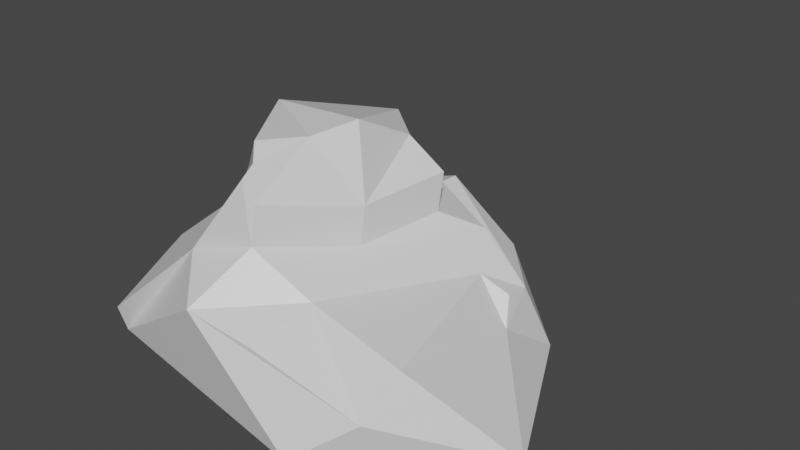 # Source: Rock.blend  (saved by Blender 2.90.8; exported with 4.5.12 LTS)
import bpy
from mathutils import Matrix  # noqa: F401  (used for matrix-valued properties, if any)

bpy.ops.wm.read_factory_settings(use_empty=True)
scene = bpy.context.scene
scene.name = 'Scene'

# ---- collections
col_collection = bpy.data.collections.new('Collection'); scene.collection.children.link(col_collection)

# ---- materials (node trees are filled in below, after node groups)
mat_material = bpy.data.materials.new('Material')
mat_material.alpha_threshold = 0.0
mat_material.use_transparent_shadow = False
mat_material.line_color = (0.0, 0.0, 0.0, 1.0)

# ---- material node trees
mat_material.use_nodes = True; mat_material.node_tree.nodes.clear()
_N = mat_material.node_tree.nodes; _L = mat_material.node_tree.links
n0 = _N.new('ShaderNodeOutputMaterial'); n0.name = 'Material Output'; n0.location = (300, 300)
n1 = _N.new('ShaderNodeBsdfPrincipled'); n1.name = 'Principled BSDF'; n1.location = (10, 300)
n1.distribution = 'GGX'
n1.subsurface_method = 'BURLEY'
n1.inputs[2].default_value = 0.4
n1.inputs[3].default_value = 1.45
n1.inputs[27].default_value = (0.0, 0.0, 0.0, 1.0)
n1.inputs[28].default_value = 1.0
_L.new(n1.outputs[0], n0.inputs[0])
n0.is_active_output = True

# ---- world
world_world = bpy.data.worlds.new('World'); scene.world = world_world
world_world.use_nodes = True; world_world.node_tree.nodes.clear()
_N = world_world.node_tree.nodes; _L = world_world.node_tree.links
n0 = _N.new('ShaderNodeOutputWorld'); n0.name = 'World Output'; n0.location = (300, 300)
n1 = _N.new('ShaderNodeBackground'); n1.name = 'Background'; n1.location = (10, 300)
n1.inputs[0].default_value = (0.05088, 0.05088, 0.05088, 1.0)
_L.new(n1.outputs[0], n0.inputs[0])
n0.is_active_output = True
world_world.color = (0.05088, 0.05088, 0.05088)
world_world.use_sun_shadow = False
world_world.sun_shadow_jitter_overblur = 0.0

# ---- meshes
me_cube = bpy.data.meshes.new('Cube')
me_cube.from_pydata([(-2.501, -3.68, 0.5974), (-2.645, 1.296, -0.05801), (-2.645, -3.424, -0.05801), (1.419, -1.497, 2.282), (0.5275, -3.096, 2.609), (0.1468, -4.197, 1.813), (1.819, 0.07986, 2.45), (0.5982, 1.01, 2.031), (1.085, 1.136, 2.422), (0.3572, -3.049, 3.729), (-0.6894, -3.303, 2.248), (-1.647, -1.39, 2.235), (-2.371, -2.198, 1.508), (-2.185, 1.578, 1.243), (-1.466, 0.941, 2.079), (3.263, -3.614, 0.7199), (1.362, -3.98, 1.482), (3.276, 0.2118, 1.27), (3.274, 0.7275, 1.172), (3.487, -0.1313, 0.8203), (3.622, 1.116, -0.06638), (2.248, -4.252, -0.06638), (5.12, -1.922, -0.06638), (3.487, -2.924, 1.446), (1.618, -2.889, 1.909), (2.739, 0.09654, 1.538), (2.37, 0.703, 2.065), (-2.168, 1.957, 1.235), (0.1667, 2.34, 1.663), (1.075, 1.924, 1.974), (1.102, 1.514, 2.414), (-2.628, 2.821, -0.06638), (-0.4754, 3.746, -0.06638), (2.417, 1.586, 1.391), (2.017, 1.927, 1.232), (1.654, 2.868, -0.06638), (2.852, 1.764, -0.06638), (0.5507, -2.988, 3.319), (0.6301, -1.785, 4.127), (1.042, -1.066, 4.31), (1.442, -1.389, 2.996), (0.3641, -2.799, 3.916), (0.08235, -2.484, 4.131), (1.842, 0.1888, 3.167), (1.199, 0.04881, 3.726), (0.4523, 0.6405, 3.827), (0.6216, 1.119, 2.749), (-1.744, -1.002, 2.673), (-1.034, -0.8373, 4.081), (-1.807, 0.7546, 2.688), (-0.8606, 0.557, 3.626)], [], [(5, 16, 24), (14, 49, 46), (12, 0, 10), (34, 33, 20, 36), (11, 10, 9, 41), (26, 18, 8), (8, 7, 6), (4, 9, 10), (4, 5, 24), (2, 0, 12, 1), (15, 16, 5, 21), (7, 8, 13), (2, 1, 31, 32, 35, 36, 20, 22, 21), (20, 19, 22), (18, 17, 19), (4, 24, 26, 3), (15, 23, 24), (25, 19, 17), (9, 4, 37), (14, 11, 47), (6, 7, 46, 43), (42, 41, 38), (48, 39, 45), (1, 12, 13, 27, 31), (18, 33, 30), (28, 29, 35), (28, 27, 30), (27, 28, 32), (9, 37, 38, 41), (30, 33, 34), (38, 37, 40), (18, 26, 24, 25), (44, 43, 46), (44, 39, 40), (42, 48, 47), (50, 49, 47), (11, 14, 13, 12), (13, 8, 30, 27), (39, 48, 38), (38, 48, 42), (48, 45, 50), (39, 44, 45), (14, 46, 7), (21, 5, 2), (2, 10, 0), (5, 10, 2), (50, 45, 46, 49), (3, 26, 6), (8, 6, 26), (4, 10, 5), (10, 11, 12), (7, 13, 14), (6, 43, 40, 3), (18, 19, 20), (15, 21, 22), (25, 24, 23), (15, 24, 16), (18, 25, 17), (19, 23, 22), (22, 23, 15), (23, 19, 25), (11, 41, 47), (14, 47, 49), (18, 30, 8), (32, 28, 35), (35, 29, 34), (20, 33, 18), (28, 30, 29), (27, 32, 31), (34, 36, 35), (30, 34, 29), (38, 40, 39), (44, 46, 45), (44, 40, 43), (42, 47, 41), (50, 47, 48), (3, 40, 37, 4)])
_uv = me_cube.uv_layers.new(name='UVMap')
_uv.uv.foreach_set('vector', [0.6283, 0.4095, 0.5541, 0.4852, 0.5935, 0.529, 0.8408, 0.7158, 0.8408, 0.7158, 0.7159, 0.7412, 0.5924, 0.1943, 0.5014, 0.25, 0.594, 0.336, 0.5156, 0.7729, 0.5401, 0.7577, 0.375, 0.7618, 0.375, 0.7618, 0.8433, 0.5948, 0.7882, 0.5184, 0.7231, 0.5292, 0.7231, 0.5292, 0.5996, 0.7029, 0.5401, 0.7577, 0.6016, 0.8175, 0.6926, 0.729, 0.7159, 0.7412, 0.6556, 0.6602, 0.7103, 0.5314, 0.7231, 0.5292, 0.7521, 0.5, 0.7103, 0.5314, 0.7113, 0.5, 0.6634, 0.5522, 0.375, 0.25, 0.5014, 0.25, 0.5924, 0.1943, 0.375, 0.0, 0.5212, 0.5089, 0.5463, 0.4838, 0.5803, 0.4006, 0.375, 0.4883, 0.7159, 0.7412, 0.7153, 0.75, 0.875, 0.75, 0.125, 0.5, 0.125, 0.75, 0.125, 0.75, 0.4256, 0.9811, 0.418, 0.7777, 0.375, 0.7626, 0.3632, 0.75, 0.4028, 0.5106, 0.3633, 0.5, 0.3632, 0.75, 0.4026, 0.7375, 0.4028, 0.5106, 0.5401, 0.7577, 0.5227, 0.7349, 0.4026, 0.7375, 0.7103, 0.5314, 0.6634, 0.5522, 0.612, 0.6881, 0.6624, 0.5938, 0.5212, 0.5089, 0.5449, 0.535, 0.5935, 0.529, 0.5725, 0.693, 0.4026, 0.7375, 0.5227, 0.7349, 0.7231, 0.5292, 0.7103, 0.5314, 0.7103, 0.5314, 0.8408, 0.7158, 0.8433, 0.5948, 0.8433, 0.5948, 0.6556, 0.6602, 0.7159, 0.7412, 0.7159, 0.7412, 0.6556, 0.6602, 0.7414, 0.5477, 0.7231, 0.5292, 0.702, 0.5502, 0.812, 0.6129, 0.6901, 0.6027, 0.7291, 0.6984, 0.375, 0.0, 0.5924, 0.1943, 0.5484, 0.0, 0.5484, 0.0, 0.375, 0.0, 0.5401, 0.7577, 0.5401, 0.7577, 0.6016, 0.8175, 0.5021, 0.9811, 0.568, 0.8195, 0.418, 0.7777, 0.5021, 0.9811, 0.5488, 0.9986, 0.6016, 0.8175, 0.5368, 1.0, 0.5021, 0.9811, 0.4256, 0.9811, 0.7231, 0.5292, 0.7103, 0.5314, 0.702, 0.5502, 0.7231, 0.5292, 0.6016, 0.8175, 0.5401, 0.7577, 0.5156, 0.7729, 0.702, 0.5502, 0.7103, 0.5314, 0.6624, 0.5938, 0.5401, 0.7577, 0.5996, 0.7029, 0.5996, 0.5383, 0.5725, 0.693, 0.6878, 0.6589, 0.6556, 0.6602, 0.7159, 0.7412, 0.6878, 0.6589, 0.6901, 0.6027, 0.6624, 0.5938, 0.7414, 0.5477, 0.812, 0.6129, 0.8433, 0.5948, 0.8057, 0.6884, 0.8408, 0.7158, 0.8433, 0.5948, 0.8433, 0.5948, 0.8408, 0.7158, 0.875, 0.7441, 0.875, 0.5757, 0.875, 0.75, 0.7153, 0.75, 0.7153, 0.75, 0.875, 0.75, 0.6901, 0.6027, 0.812, 0.6129, 0.702, 0.5502, 0.702, 0.5502, 0.812, 0.6129, 0.7414, 0.5477, 0.812, 0.6129, 0.7291, 0.6984, 0.8057, 0.6884, 0.6901, 0.6027, 0.6878, 0.6589, 0.7291, 0.6984, 0.8408, 0.7158, 0.7159, 0.7412, 0.7159, 0.7412, 0.375, 0.4883, 0.5803, 0.4006, 0.375, 0.25, 0.375, 0.25, 0.594, 0.336, 0.5014, 0.25, 0.5803, 0.4006, 0.594, 0.336, 0.375, 0.25, 0.8057, 0.6884, 0.7291, 0.6984, 0.7159, 0.7412, 0.8408, 0.7158, 0.6624, 0.5938, 0.612, 0.6881, 0.6556, 0.6602, 0.6926, 0.729, 0.6556, 0.6602, 0.6331, 0.6712, 0.7103, 0.5314, 0.7521, 0.5, 0.7113, 0.5, 0.7882, 0.5184, 0.8433, 0.5948, 0.8741, 0.5751, 0.7159, 0.7412, 0.875, 0.75, 0.8408, 0.7158, 0.6556, 0.6602, 0.6556, 0.6602, 0.6624, 0.5938, 0.6624, 0.5938, 0.5401, 0.7577, 0.4026, 0.7375, 0.375, 0.7618, 0.5212, 0.5089, 0.375, 0.4883, 0.4028, 0.5106, 0.5725, 0.693, 0.5996, 0.5383, 0.5449, 0.535, 0.5212, 0.5089, 0.5935, 0.529, 0.5541, 0.4852, 0.5401, 0.7577, 0.5725, 0.693, 0.5227, 0.7349, 0.4026, 0.7375, 0.5449, 0.535, 0.4028, 0.5106, 0.4028, 0.5106, 0.5449, 0.535, 0.5212, 0.5089, 0.5449, 0.535, 0.4026, 0.7375, 0.5725, 0.693, 0.8433, 0.5948, 0.7231, 0.5292, 0.8433, 0.5948, 0.8408, 0.7158, 0.8433, 0.5948, 0.8408, 0.7158, 0.5401, 0.7577, 0.6016, 0.8175, 0.6016, 0.8175, 0.4256, 0.9811, 0.5021, 0.9811, 0.418, 0.7777, 0.418, 0.7777, 0.568, 0.8195, 0.5156, 0.7729, 0.375, 0.7618, 0.5401, 0.7577, 0.5401, 0.7577, 0.5021, 0.9811, 0.6016, 0.8175, 0.568, 0.8195, 0.5368, 1.0, 0.4256, 0.9811, 0.375, 1.0, 0.5156, 0.7729, 0.375, 0.7618, 0.418, 0.7777, 0.6016, 0.8175, 0.5156, 0.7729, 0.568, 0.8195, 0.702, 0.5502, 0.6624, 0.5938, 0.6901, 0.6027, 0.6878, 0.6589, 0.7159, 0.7412, 0.7291, 0.6984, 0.6878, 0.6589, 0.6624, 0.5938, 0.6556, 0.6602, 0.7414, 0.5477, 0.8433, 0.5948, 0.7231, 0.5292, 0.8057, 0.6884, 0.8433, 0.5948, 0.812, 0.6129, 0.6624, 0.5938, 0.6624, 0.5938, 0.7103, 0.5314, 0.7103, 0.5314])
me_cube.materials.append(mat_material)
me_cube.use_remesh_preserve_volume = False
me_cube.use_remesh_preserve_attributes = False
me_cube.use_mirror_vertex_groups = False
me_cube.update()

# ---- objects
ob_cube = bpy.data.objects.new('Cube', me_cube)

# ---- transforms, parenting, visibility, modifiers, constraints
ob_cube.location = (0.0, 0.0, 0.0)
ob_cube.lock_rotations_4d = False
ob_cube.empty_display_type = 'ARROWS'
ob_cube.lineart.crease_threshold = 0.0

# ---- collection membership
col_collection.objects.link(ob_cube)

# ---- scene / render settings (as saved in the file)
scene.frame_start = 1; scene.frame_end = 250; scene.frame_set(1)
scene.render.engine = 'BLENDER_EEVEE_NEXT'
scene.cycles.use_denoising = False
scene.cycles.samples = 128
scene.cycles.sampling_pattern = 'TABULATED_SOBOL'
scene.cycles.use_adaptive_sampling = False
scene.cycles.use_light_tree = False
scene.view_settings.view_transform = 'Filmic'
bpy.context.view_layer.update()

# ---- added for rendering (the .blend has no active camera and no usable light): camera, sun
cam_auto = bpy.data.cameras.new('AutoCamera')
cam_auto.lens = 50.0
cam_auto.sensor_width = 36.0
cam_auto.clip_end = 1000.0
ob_auto_camera = bpy.data.objects.new('AutoCamera', cam_auto)
scene.collection.objects.link(ob_auto_camera)
ob_auto_camera.location = (12.3179, -13.5497, 10.9862)
ob_auto_camera.rotation_euler = (1.09748, -7.21219e-08, 0.694738)
scene.camera = ob_auto_camera
light_auto_sun = bpy.data.lights.new('AutoSun', 'SUN')
light_auto_sun.energy = 3.0
light_auto_sun.angle = 0.0523599
ob_auto_sun = bpy.data.objects.new('AutoSun', light_auto_sun)
scene.collection.objects.link(ob_auto_sun)
ob_auto_sun.rotation_euler = (0.872665, 0.174533, 0.523599)
bpy.context.view_layer.update()
